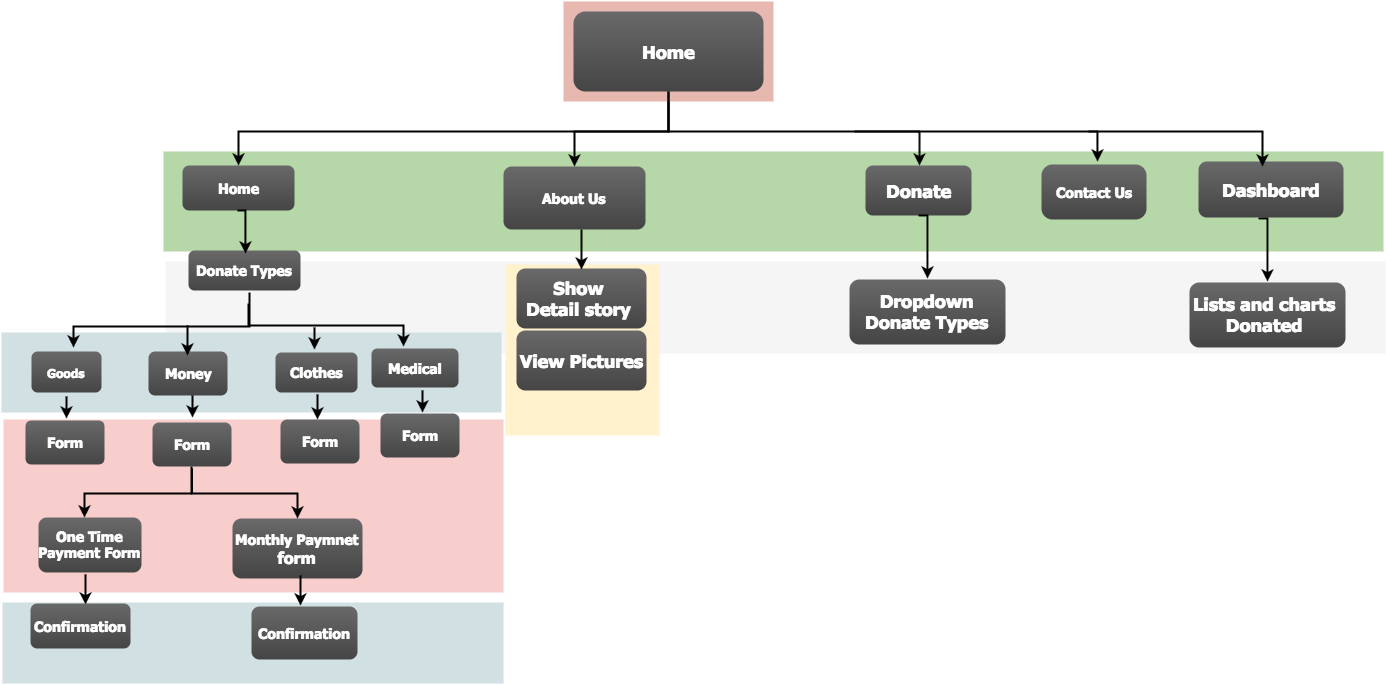

The diagram above was exported from draw.io. Its source (the exported page's mxGraphModel, read from the mxfile embedded in the PNG):
<mxGraphModel dx="1350" dy="647" grid="0" gridSize="10" guides="0" tooltips="1" connect="1" arrows="1" fold="1" page="0" pageScale="1.5" pageWidth="826" pageHeight="1169" background="#ffffff" math="0" shadow="0">
  <root>
    <mxCell id="0" style=";html=1;" />
    <mxCell id="1" style=";html=1;" parent="0" />
    <mxCell id="221" value="" style="fillColor=#f8cecc;strokeColor=none;html=1;" parent="1" vertex="1">
      <mxGeometry x="210" y="458" width="500" height="173" as="geometry" />
    </mxCell>
    <mxCell id="123" value="" style="fillColor=#E6B8AF;strokeColor=none;html=1;" parent="1" vertex="1">
      <mxGeometry x="770" y="40.00000000000003" width="210" height="99.99999999999994" as="geometry" />
    </mxCell>
    <mxCell id="122" value="" style="fillColor=#B6D7A8;strokeColor=none;html=1;" parent="1" vertex="1">
      <mxGeometry x="370" y="190" width="1220" height="100" as="geometry" />
    </mxCell>
    <mxCell id="120" value="" style="fillColor=#f5f5f5;strokeColor=none;html=1;" parent="1" vertex="1">
      <mxGeometry x="372" y="300" width="1220" height="92" as="geometry" />
    </mxCell>
    <mxCell id="117" value="" style="fillColor=#FFF2CC;strokeColor=none;html=1;" parent="1" vertex="1">
      <mxGeometry x="712" y="303" width="154" height="171" as="geometry" />
    </mxCell>
    <mxCell id="110" value="" style="fillColor=#D0E0E3;strokeColor=none;html=1;" parent="1" vertex="1">
      <mxGeometry x="209" y="641" width="501" height="81" as="geometry" />
    </mxCell>
    <mxCell id="109" value="" style="fillColor=#D0E0E3;strokeColor=none;html=1;" parent="1" vertex="1">
      <mxGeometry x="208" y="371" width="500" height="80" as="geometry" />
    </mxCell>
    <mxCell id="2" value="&lt;span style=&quot;font-size: 18px&quot;&gt;Home&lt;/span&gt;" style="rounded=1;fillColor=#696969;gradientColor=#454545;strokeColor=none;fontColor=#FFFFFF;fontStyle=1;fontFamily=Tahoma;fontSize=14;html=1;" parent="1" vertex="1">
      <mxGeometry x="780" y="50" width="190" height="80" as="geometry" />
    </mxCell>
    <mxCell id="4" value="&lt;font style=&quot;font-size: 18px&quot;&gt;Dashboard&lt;/font&gt;" style="rounded=1;fillColor=#696969;gradientColor=#454545;strokeColor=none;fontColor=#FFFFFF;fontStyle=1;fontFamily=Tahoma;fontSize=14;html=1;" parent="1" vertex="1">
      <mxGeometry x="1405" y="200" width="145" height="56" as="geometry" />
    </mxCell>
    <mxCell id="9" value="" style="edgeStyle=elbowEdgeStyle;elbow=vertical;strokeWidth=2;rounded=0;html=1;exitX=0.5;exitY=1;" parent="1" source="2" edge="1">
      <mxGeometry x="349" y="85" width="100" height="100" as="geometry">
        <mxPoint x="864" y="135" as="sourcePoint" />
        <mxPoint x="1469" y="205" as="targetPoint" />
        <Array as="points">
          <mxPoint x="864" y="170" />
          <mxPoint x="919" y="170" />
        </Array>
      </mxGeometry>
    </mxCell>
    <mxCell id="10" value="&lt;span style=&quot;font-size: 18px&quot;&gt;Donate&lt;/span&gt;" style="rounded=1;fillColor=#696969;gradientColor=#454545;strokeColor=none;fontColor=#FFFFFF;fontStyle=1;fontFamily=Tahoma;fontSize=14;html=1;" parent="1" vertex="1">
      <mxGeometry x="1072" y="204" width="106" height="50" as="geometry" />
    </mxCell>
    <mxCell id="12" value="&lt;span&gt;About Us&lt;/span&gt;&lt;br&gt;" style="rounded=1;fillColor=#696969;gradientColor=#454545;strokeColor=none;fontColor=#FFFFFF;fontStyle=1;fontFamily=Tahoma;fontSize=14;html=1;arcSize=13;" parent="1" vertex="1">
      <mxGeometry x="710" y="205" width="142" height="63" as="geometry" />
    </mxCell>
    <mxCell id="13" value="&lt;font style=&quot;font-size: 14px&quot;&gt;Home&lt;/font&gt;" style="rounded=1;fillColor=#696969;gradientColor=#454545;strokeColor=none;fontColor=#FFFFFF;fontStyle=1;fontFamily=Tahoma;fontSize=14;html=1;" parent="1" vertex="1">
      <mxGeometry x="389" y="204" width="112" height="45" as="geometry" />
    </mxCell>
    <mxCell id="44" value="One Time&lt;div&gt;Payment Form&lt;/div&gt;" style="rounded=1;fillColor=#696969;gradientColor=#454545;strokeColor=none;fontColor=#FFFFFF;fontStyle=1;fontFamily=Tahoma;fontSize=14;html=1;" parent="1" vertex="1">
      <mxGeometry x="245" y="556" width="103" height="55" as="geometry" />
    </mxCell>
    <mxCell id="48" value="&lt;font style=&quot;font-size: 14px&quot;&gt;Monthly Paymnet&lt;/font&gt;&lt;div&gt;&lt;font size=&quot;3&quot;&gt;form&lt;/font&gt;&lt;/div&gt;" style="rounded=1;fillColor=#696969;gradientColor=#454545;strokeColor=none;fontColor=#FFFFFF;fontStyle=1;fontFamily=Tahoma;fontSize=14;html=1;" parent="1" vertex="1">
      <mxGeometry x="439" y="557" width="130" height="60" as="geometry" />
    </mxCell>
    <mxCell id="59" value="" style="edgeStyle=elbowEdgeStyle;elbow=vertical;strokeWidth=2;rounded=0;html=1;entryX=0.5;entryY=0;" parent="1" target="12" edge="1">
      <mxGeometry x="370" y="90" width="100" height="100" as="geometry">
        <mxPoint x="875" y="140" as="sourcePoint" />
        <mxPoint x="1489.9999999999998" y="210" as="targetPoint" />
        <Array as="points">
          <mxPoint x="758" y="170" />
          <mxPoint x="680" y="170" />
          <mxPoint x="770" y="170" />
          <mxPoint x="740" y="170" />
        </Array>
      </mxGeometry>
    </mxCell>
    <mxCell id="61" value="" style="edgeStyle=elbowEdgeStyle;elbow=vertical;strokeWidth=2;rounded=0;html=1;" parent="1" source="2" target="13" edge="1">
      <mxGeometry width="100" height="100" as="geometry">
        <mxPoint y="100" as="sourcePoint" />
        <mxPoint x="100" as="targetPoint" />
        <Array as="points">
          <mxPoint x="720" y="170" />
          <mxPoint x="630" y="170" />
          <mxPoint x="130" y="170" />
        </Array>
      </mxGeometry>
    </mxCell>
    <mxCell id="62" value="" style="edgeStyle=elbowEdgeStyle;elbow=vertical;strokeWidth=2;rounded=0;html=1;" parent="1" edge="1">
      <mxGeometry x="389" y="153" width="100" height="100" as="geometry">
        <mxPoint x="524" y="433" as="sourcePoint" />
        <mxPoint x="524" y="458" as="targetPoint" />
      </mxGeometry>
    </mxCell>
    <mxCell id="104" value="" style="edgeStyle=elbowEdgeStyle;elbow=vertical;strokeWidth=2;rounded=0;html=1;" parent="1" edge="1">
      <mxGeometry x="-1041" y="237" width="100" height="100" as="geometry">
        <mxPoint x="398.5" y="507" as="sourcePoint" />
        <mxPoint x="504" y="557" as="targetPoint" />
      </mxGeometry>
    </mxCell>
    <mxCell id="105" value="" style="edgeStyle=elbowEdgeStyle;elbow=vertical;strokeWidth=2;rounded=0;html=1;entryX=0.702;entryY=0.008;entryPerimeter=0;" parent="1" edge="1">
      <mxGeometry x="-1053" y="238" width="100" height="100" as="geometry">
        <mxPoint x="398" y="505" as="sourcePoint" />
        <mxPoint x="291" y="556" as="targetPoint" />
        <Array as="points">
          <mxPoint x="344" y="532" />
          <mxPoint x="392" y="526" />
        </Array>
      </mxGeometry>
    </mxCell>
    <mxCell id="131" value="&lt;font style=&quot;font-size: 12px&quot;&gt;Goods&lt;/font&gt;" style="rounded=1;fillColor=#696969;gradientColor=#454545;strokeColor=none;fontColor=#FFFFFF;fontStyle=1;fontFamily=Tahoma;fontSize=14;html=1;" parent="1" vertex="1">
      <mxGeometry x="238" y="390" width="70" height="41" as="geometry" />
    </mxCell>
    <mxCell id="135" value="&lt;font style=&quot;font-size: 14px&quot;&gt;Clothes&lt;/font&gt;" style="rounded=1;fillColor=#696969;gradientColor=#454545;strokeColor=none;fontColor=#FFFFFF;fontStyle=1;fontFamily=Tahoma;fontSize=14;html=1;" parent="1" vertex="1">
      <mxGeometry x="482" y="391" width="82" height="40" as="geometry" />
    </mxCell>
    <mxCell id="139" value="Money" style="rounded=1;fillColor=#696969;gradientColor=#454545;strokeColor=none;fontColor=#FFFFFF;fontStyle=1;fontFamily=Tahoma;fontSize=14;html=1;" parent="1" vertex="1">
      <mxGeometry x="355" y="390" width="79" height="44" as="geometry" />
    </mxCell>
    <mxCell id="155" value="" style="edgeStyle=elbowEdgeStyle;elbow=horizontal;strokeWidth=2;rounded=0;html=1;" parent="1" target="10" edge="1">
      <mxGeometry x="-4" y="-110" width="100" height="100" as="geometry">
        <mxPoint x="1061" y="170" as="sourcePoint" />
        <mxPoint x="1061" y="200" as="targetPoint" />
        <Array as="points">
          <mxPoint x="1126" y="187" />
        </Array>
      </mxGeometry>
    </mxCell>
    <mxCell id="156" value="" style="edgeStyle=elbowEdgeStyle;elbow=vertical;strokeWidth=2;rounded=0;html=1;entryX=0.5;entryY=0;" parent="1" edge="1">
      <mxGeometry x="-225" y="62" width="100" height="100" as="geometry">
        <mxPoint x="455" y="342" as="sourcePoint" />
        <mxPoint x="610" y="385" as="targetPoint" />
        <Array as="points">
          <mxPoint x="530" y="364" />
        </Array>
      </mxGeometry>
    </mxCell>
    <mxCell id="158" value="" style="edgeStyle=elbowEdgeStyle;elbow=vertical;strokeWidth=2;rounded=0;html=1;exitX=0.5;exitY=1;" parent="1" edge="1">
      <mxGeometry x="-1025" y="66" width="100" height="100" as="geometry">
        <mxPoint x="456" y="331" as="sourcePoint" />
        <mxPoint x="280" y="386" as="targetPoint" />
        <Array as="points">
          <mxPoint x="370" y="365" />
        </Array>
      </mxGeometry>
    </mxCell>
    <mxCell id="163" value="" style="edgeStyle=elbowEdgeStyle;elbow=horizontal;strokeWidth=2;rounded=0;html=1;" parent="1" edge="1">
      <mxGeometry x="-917" y="-16" width="100" height="100" as="geometry">
        <mxPoint x="394" y="364" as="sourcePoint" />
        <mxPoint x="394" y="394" as="targetPoint" />
        <Array as="points">
          <mxPoint x="394" y="394" />
          <mxPoint x="303" y="424" />
          <mxPoint x="303" y="394" />
        </Array>
      </mxGeometry>
    </mxCell>
    <mxCell id="202" value="&lt;font style=&quot;font-size: 18px&quot;&gt;Show&amp;nbsp;&lt;/font&gt;&lt;div&gt;&lt;font style=&quot;font-size: 18px&quot;&gt;Detail story&amp;nbsp;&lt;/font&gt;&lt;/div&gt;" style="rounded=1;fillColor=#696969;gradientColor=#454545;strokeColor=none;fontColor=#FFFFFF;fontStyle=1;fontFamily=Tahoma;fontSize=14;html=1;" parent="1" vertex="1">
      <mxGeometry x="723" y="307" width="130" height="60" as="geometry" />
    </mxCell>
    <mxCell id="203" value="&lt;font style=&quot;font-size: 18px&quot;&gt;View Pictures&lt;/font&gt;" style="rounded=1;fillColor=#696969;gradientColor=#454545;strokeColor=none;fontColor=#FFFFFF;fontStyle=1;fontFamily=Tahoma;fontSize=14;html=1;" parent="1" vertex="1">
      <mxGeometry x="723" y="369" width="130" height="60" as="geometry" />
    </mxCell>
    <mxCell id="213" value="&lt;font style=&quot;font-size: 18px&quot;&gt;Dropdown&lt;/font&gt;&lt;div&gt;&lt;font style=&quot;font-size: 18px&quot;&gt;Donate Types&lt;/font&gt;&lt;/div&gt;" style="rounded=1;fillColor=#696969;gradientColor=#454545;strokeColor=none;fontColor=#FFFFFF;fontStyle=1;fontFamily=Tahoma;fontSize=14;html=1;" parent="1" vertex="1">
      <mxGeometry x="1056" y="318" width="156" height="65" as="geometry" />
    </mxCell>
    <mxCell id="214" value="" style="edgeStyle=elbowEdgeStyle;elbow=horizontal;strokeWidth=2;rounded=0;html=1;exitX=0.5;exitY=1;" parent="1" source="10" edge="1">
      <mxGeometry x="-496" y="-183" width="100" height="100" as="geometry">
        <mxPoint x="1134" y="287" as="sourcePoint" />
        <mxPoint x="1134" y="317" as="targetPoint" />
        <Array as="points">
          <mxPoint x="1134" y="298" />
          <mxPoint x="724" y="257" />
        </Array>
      </mxGeometry>
    </mxCell>
    <mxCell id="215" value="&lt;span&gt;Donate Types&lt;/span&gt;&lt;br&gt;" style="rounded=1;fillColor=#696969;gradientColor=#454545;strokeColor=none;fontColor=#FFFFFF;fontStyle=1;fontFamily=Tahoma;fontSize=14;html=1;" parent="1" vertex="1">
      <mxGeometry x="395" y="289" width="112" height="40" as="geometry" />
    </mxCell>
    <mxCell id="216" value="" style="edgeStyle=elbowEdgeStyle;elbow=horizontal;strokeWidth=2;rounded=0;html=1;exitX=0.5;exitY=1;" parent="1" edge="1">
      <mxGeometry x="-1178" y="-208" width="100" height="100" as="geometry">
        <mxPoint x="444" y="249" as="sourcePoint" />
        <mxPoint x="452" y="292" as="targetPoint" />
        <Array as="points">
          <mxPoint x="452" y="273" />
          <mxPoint x="42" y="232" />
        </Array>
      </mxGeometry>
    </mxCell>
    <mxCell id="219" value="" style="edgeStyle=elbowEdgeStyle;elbow=horizontal;strokeWidth=2;rounded=0;html=1;" parent="1" edge="1">
      <mxGeometry x="-523" y="-192" width="100" height="100" as="geometry">
        <mxPoint x="788" y="278" as="sourcePoint" />
        <mxPoint x="788" y="308" as="targetPoint" />
        <Array as="points">
          <mxPoint x="788" y="268" />
          <mxPoint x="697" y="248" />
        </Array>
      </mxGeometry>
    </mxCell>
    <mxCell id="220" value="&lt;font style=&quot;font-size: 14px&quot;&gt;Medical&lt;/font&gt;" style="rounded=1;fillColor=#696969;gradientColor=#454545;strokeColor=none;fontColor=#FFFFFF;fontStyle=1;fontFamily=Tahoma;fontSize=14;html=1;" parent="1" vertex="1">
      <mxGeometry x="578" y="387" width="87" height="39" as="geometry" />
    </mxCell>
    <mxCell id="222" value="" style="edgeStyle=elbowEdgeStyle;elbow=horizontal;strokeWidth=2;rounded=0;html=1;" parent="1" edge="1">
      <mxGeometry x="-1019" y="143" width="100" height="100" as="geometry">
        <mxPoint x="292" y="613" as="sourcePoint" />
        <mxPoint x="292" y="643" as="targetPoint" />
        <Array as="points">
          <mxPoint x="292" y="623" />
          <mxPoint x="201" y="583" />
        </Array>
      </mxGeometry>
    </mxCell>
    <mxCell id="223" value="&lt;font style=&quot;font-size: 14px&quot;&gt;Confirmation&lt;/font&gt;" style="rounded=1;fillColor=#696969;gradientColor=#454545;strokeColor=none;fontColor=#FFFFFF;fontStyle=1;fontFamily=Tahoma;fontSize=14;html=1;" parent="1" vertex="1">
      <mxGeometry x="237" y="642" width="100" height="45" as="geometry" />
    </mxCell>
    <mxCell id="224" value="&lt;font style=&quot;font-size: 14px&quot;&gt;Confirmation&lt;/font&gt;" style="rounded=1;fillColor=#696969;gradientColor=#454545;strokeColor=none;fontColor=#FFFFFF;fontStyle=1;fontFamily=Tahoma;fontSize=14;html=1;" parent="1" vertex="1">
      <mxGeometry x="458" y="645" width="106" height="53" as="geometry" />
    </mxCell>
    <mxCell id="225" value="" style="edgeStyle=elbowEdgeStyle;elbow=horizontal;strokeWidth=2;rounded=0;html=1;" parent="1" edge="1">
      <mxGeometry x="-804" y="144" width="100" height="100" as="geometry">
        <mxPoint x="507" y="614" as="sourcePoint" />
        <mxPoint x="507" y="644" as="targetPoint" />
        <Array as="points">
          <mxPoint x="507" y="624" />
          <mxPoint x="416" y="584" />
        </Array>
      </mxGeometry>
    </mxCell>
    <mxCell id="226" value="" style="edgeStyle=elbowEdgeStyle;elbow=horizontal;strokeWidth=2;rounded=0;html=1;" edge="1" parent="1">
      <mxGeometry x="-912" y="46" width="100" height="100" as="geometry">
        <mxPoint x="399" y="434" as="sourcePoint" />
        <mxPoint x="399" y="456" as="targetPoint" />
        <Array as="points">
          <mxPoint x="399" y="456" />
          <mxPoint x="308" y="486" />
          <mxPoint x="308" y="456" />
        </Array>
      </mxGeometry>
    </mxCell>
    <mxCell id="231" value="Form" style="rounded=1;fillColor=#696969;gradientColor=#454545;strokeColor=none;fontColor=#FFFFFF;fontStyle=1;fontFamily=Tahoma;fontSize=14;html=1;" vertex="1" parent="1">
      <mxGeometry x="487" y="458" width="79" height="44" as="geometry" />
    </mxCell>
    <mxCell id="233" value="" style="edgeStyle=elbowEdgeStyle;elbow=horizontal;strokeWidth=2;rounded=0;html=1;" edge="1" parent="1">
      <mxGeometry x="-790" y="-22" width="100" height="100" as="geometry">
        <mxPoint x="521" y="366" as="sourcePoint" />
        <mxPoint x="521" y="388" as="targetPoint" />
        <Array as="points">
          <mxPoint x="521" y="388" />
          <mxPoint x="430" y="418" />
          <mxPoint x="430" y="388" />
        </Array>
      </mxGeometry>
    </mxCell>
    <mxCell id="234" value="" style="edgeStyle=elbowEdgeStyle;elbow=horizontal;strokeWidth=2;rounded=0;html=1;" edge="1" parent="1">
      <mxGeometry x="-1038" y="47" width="100" height="100" as="geometry">
        <mxPoint x="273" y="435" as="sourcePoint" />
        <mxPoint x="273" y="457" as="targetPoint" />
        <Array as="points">
          <mxPoint x="273" y="457" />
          <mxPoint x="182" y="487" />
          <mxPoint x="182" y="457" />
        </Array>
      </mxGeometry>
    </mxCell>
    <mxCell id="235" value="" style="edgeStyle=elbowEdgeStyle;elbow=horizontal;strokeWidth=2;rounded=0;html=1;" edge="1" parent="1">
      <mxGeometry x="-682" y="41" width="100" height="100" as="geometry">
        <mxPoint x="629" y="429" as="sourcePoint" />
        <mxPoint x="629" y="451" as="targetPoint" />
        <Array as="points">
          <mxPoint x="629" y="451" />
          <mxPoint x="538" y="481" />
          <mxPoint x="538" y="451" />
        </Array>
      </mxGeometry>
    </mxCell>
    <mxCell id="237" value="Contact Us" style="rounded=1;fillColor=#696969;gradientColor=#454545;strokeColor=none;fontColor=#FFFFFF;fontStyle=1;fontFamily=Tahoma;fontSize=14;html=1;arcSize=20;" vertex="1" parent="1">
      <mxGeometry x="1248" y="203" width="105" height="55" as="geometry" />
    </mxCell>
    <mxCell id="238" value="Form" style="rounded=1;fillColor=#696969;gradientColor=#454545;strokeColor=none;fontColor=#FFFFFF;fontStyle=1;fontFamily=Tahoma;fontSize=14;html=1;" vertex="1" parent="1">
      <mxGeometry x="232" y="459" width="79" height="44" as="geometry" />
    </mxCell>
    <mxCell id="239" value="Form" style="rounded=1;fillColor=#696969;gradientColor=#454545;strokeColor=none;fontColor=#FFFFFF;fontStyle=1;fontFamily=Tahoma;fontSize=14;html=1;" vertex="1" parent="1">
      <mxGeometry x="359" y="461" width="79" height="44" as="geometry" />
    </mxCell>
    <mxCell id="240" value="Form" style="rounded=1;fillColor=#696969;gradientColor=#454545;strokeColor=none;fontColor=#FFFFFF;fontStyle=1;fontFamily=Tahoma;fontSize=14;html=1;" vertex="1" parent="1">
      <mxGeometry x="587" y="452" width="79" height="44" as="geometry" />
    </mxCell>
    <mxCell id="242" value="" style="edgeStyle=elbowEdgeStyle;elbow=horizontal;strokeWidth=2;rounded=0;html=1;exitX=0.5;exitY=1;" edge="1" parent="1">
      <mxGeometry x="-326" y="-267" width="100" height="100" as="geometry">
        <mxPoint x="1295" y="170" as="sourcePoint" />
        <mxPoint x="1304" y="200" as="targetPoint" />
        <Array as="points">
          <mxPoint x="1304" y="214" />
          <mxPoint x="894" y="173" />
        </Array>
      </mxGeometry>
    </mxCell>
    <mxCell id="244" value="" style="edgeStyle=elbowEdgeStyle;elbow=horizontal;strokeWidth=2;rounded=0;html=1;exitX=0.5;exitY=1;" edge="1" parent="1">
      <mxGeometry x="-156" y="-180" width="100" height="100" as="geometry">
        <mxPoint x="1465" y="257" as="sourcePoint" />
        <mxPoint x="1474" y="320" as="targetPoint" />
        <Array as="points">
          <mxPoint x="1474" y="301" />
          <mxPoint x="1064" y="260" />
        </Array>
      </mxGeometry>
    </mxCell>
    <mxCell id="245" value="&lt;span style=&quot;font-size: 18px&quot;&gt;Lists and charts&amp;nbsp;&lt;/span&gt;&lt;div&gt;&lt;span style=&quot;font-size: 18px&quot;&gt;Donated&amp;nbsp;&lt;/span&gt;&lt;/div&gt;" style="rounded=1;fillColor=#696969;gradientColor=#454545;strokeColor=none;fontColor=#FFFFFF;fontStyle=1;fontFamily=Tahoma;fontSize=14;html=1;" vertex="1" parent="1">
      <mxGeometry x="1396" y="321" width="156" height="65" as="geometry" />
    </mxCell>
  </root>
</mxGraphModel>